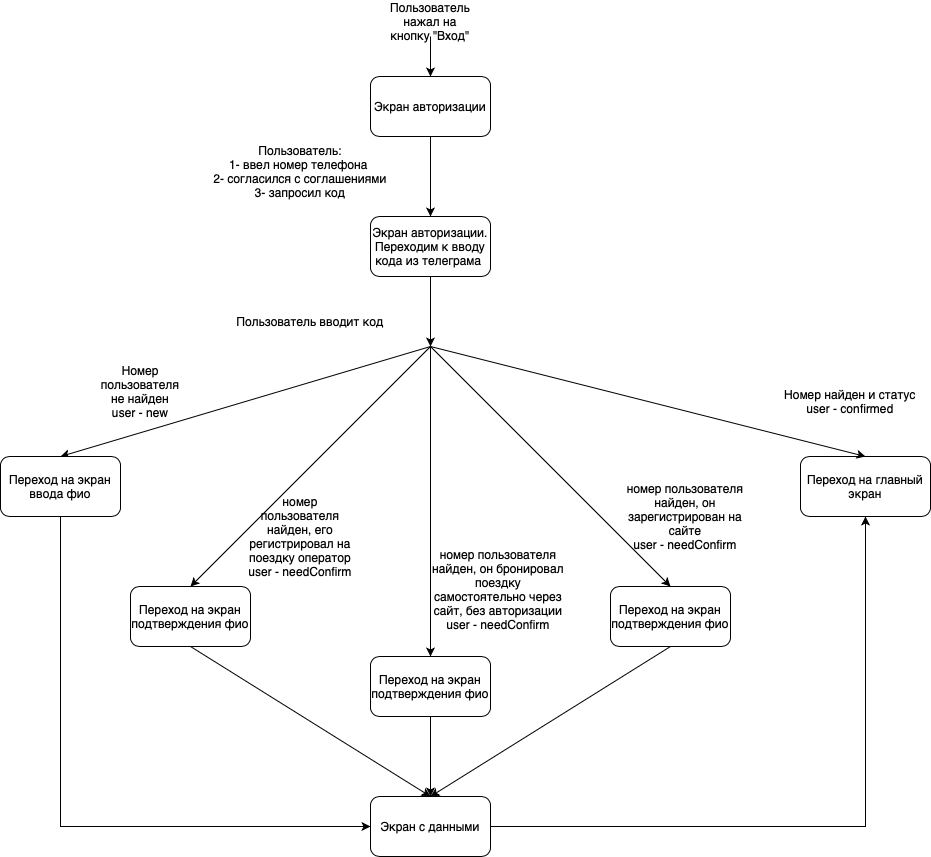

The diagram above was exported from draw.io. Its source (the exported page's mxGraphModel, read from the mxfile embedded in the PNG):
<mxGraphModel dx="2132" dy="752" grid="1" gridSize="10" guides="1" tooltips="1" connect="1" arrows="1" fold="1" page="1" pageScale="1" pageWidth="827" pageHeight="1169" math="0" shadow="0">
  <root>
    <mxCell id="0" />
    <mxCell id="1" parent="0" />
    <mxCell id="cI42GsAmoVLF-ap-JhD2-1" value="Экран авторизации" style="rounded=1;whiteSpace=wrap;html=1;" parent="1" vertex="1">
      <mxGeometry x="340" y="100" width="120" height="60" as="geometry" />
    </mxCell>
    <mxCell id="cI42GsAmoVLF-ap-JhD2-2" value="Пользователь нажал на кнопку &quot;Вход&quot;" style="text;html=1;align=center;verticalAlign=middle;whiteSpace=wrap;rounded=0;" parent="1" vertex="1">
      <mxGeometry x="370" y="30" width="60" height="30" as="geometry" />
    </mxCell>
    <mxCell id="cI42GsAmoVLF-ap-JhD2-3" value="" style="endArrow=classic;html=1;rounded=0;exitX=0.5;exitY=1;exitDx=0;exitDy=0;entryX=0.5;entryY=0;entryDx=0;entryDy=0;" parent="1" source="cI42GsAmoVLF-ap-JhD2-2" target="cI42GsAmoVLF-ap-JhD2-1" edge="1">
      <mxGeometry width="50" height="50" relative="1" as="geometry">
        <mxPoint x="390" y="200" as="sourcePoint" />
        <mxPoint x="440" y="150" as="targetPoint" />
      </mxGeometry>
    </mxCell>
    <mxCell id="cI42GsAmoVLF-ap-JhD2-6" value="" style="endArrow=classic;html=1;rounded=0;exitX=0.5;exitY=1;exitDx=0;exitDy=0;entryX=0.5;entryY=0;entryDx=0;entryDy=0;" parent="1" source="cI42GsAmoVLF-ap-JhD2-1" target="32keyRGc9UvFPjkE2rpN-6" edge="1">
      <mxGeometry width="50" height="50" relative="1" as="geometry">
        <mxPoint x="390" y="200" as="sourcePoint" />
        <mxPoint x="450" y="220" as="targetPoint" />
      </mxGeometry>
    </mxCell>
    <mxCell id="cI42GsAmoVLF-ap-JhD2-8" value="Пользователь:&lt;div&gt;1- ввел номер телефона&amp;nbsp;&lt;/div&gt;&lt;div&gt;2- согласился с соглашениями&lt;/div&gt;&lt;div&gt;3- запросил код&lt;/div&gt;" style="text;html=1;align=center;verticalAlign=middle;whiteSpace=wrap;rounded=0;" parent="1" vertex="1">
      <mxGeometry x="170" y="180" width="200" height="30" as="geometry" />
    </mxCell>
    <mxCell id="BhN2zTklJ32RVqWlpp7k-1" value="Переход на главный экран" style="rounded=1;whiteSpace=wrap;html=1;" parent="1" vertex="1">
      <mxGeometry x="770" y="480" width="130" height="60" as="geometry" />
    </mxCell>
    <mxCell id="BhN2zTklJ32RVqWlpp7k-3" value="" style="endArrow=classic;html=1;rounded=0;entryX=0.5;entryY=0;entryDx=0;entryDy=0;" parent="1" target="BhN2zTklJ32RVqWlpp7k-1" edge="1">
      <mxGeometry width="50" height="50" relative="1" as="geometry">
        <mxPoint x="400" y="370" as="sourcePoint" />
        <mxPoint x="560" y="725" as="targetPoint" />
      </mxGeometry>
    </mxCell>
    <mxCell id="BhN2zTklJ32RVqWlpp7k-4" value="Номер найден и статус&lt;div&gt;user - confirmed&lt;br&gt;&lt;/div&gt;" style="text;html=1;align=center;verticalAlign=middle;whiteSpace=wrap;rounded=0;" parent="1" vertex="1">
      <mxGeometry x="750" y="410" width="140" height="30" as="geometry" />
    </mxCell>
    <mxCell id="BhN2zTklJ32RVqWlpp7k-5" value="" style="endArrow=classic;html=1;rounded=0;entryX=0.5;entryY=0;entryDx=0;entryDy=0;" parent="1" target="32keyRGc9UvFPjkE2rpN-2" edge="1">
      <mxGeometry width="50" height="50" relative="1" as="geometry">
        <mxPoint x="400" y="370" as="sourcePoint" />
        <mxPoint x="180" y="615" as="targetPoint" />
      </mxGeometry>
    </mxCell>
    <mxCell id="BhN2zTklJ32RVqWlpp7k-6" value="Номер пользователя не найден&lt;div&gt;user - new&lt;/div&gt;" style="text;html=1;align=center;verticalAlign=middle;whiteSpace=wrap;rounded=0;" parent="1" vertex="1">
      <mxGeometry x="80" y="400" width="60" height="30" as="geometry" />
    </mxCell>
    <mxCell id="32keyRGc9UvFPjkE2rpN-2" value="Переход на экран ввода фио" style="rounded=1;whiteSpace=wrap;html=1;" vertex="1" parent="1">
      <mxGeometry x="-30" y="480" width="120" height="60" as="geometry" />
    </mxCell>
    <mxCell id="32keyRGc9UvFPjkE2rpN-3" value="Переход на экран подтверждения фио" style="rounded=1;whiteSpace=wrap;html=1;" vertex="1" parent="1">
      <mxGeometry x="100" y="610" width="120" height="60" as="geometry" />
    </mxCell>
    <mxCell id="32keyRGc9UvFPjkE2rpN-4" value="" style="endArrow=classic;html=1;rounded=0;entryX=0.5;entryY=0;entryDx=0;entryDy=0;" edge="1" parent="1" target="32keyRGc9UvFPjkE2rpN-3">
      <mxGeometry width="50" height="50" relative="1" as="geometry">
        <mxPoint x="400" y="370" as="sourcePoint" />
        <mxPoint x="280" y="545" as="targetPoint" />
      </mxGeometry>
    </mxCell>
    <mxCell id="32keyRGc9UvFPjkE2rpN-5" value="номер пользователя найден, его регистрировал на поездку оператор&lt;div&gt;user - needConfirm&lt;/div&gt;" style="text;html=1;align=center;verticalAlign=middle;whiteSpace=wrap;rounded=0;" vertex="1" parent="1">
      <mxGeometry x="215" y="510" width="110" height="100" as="geometry" />
    </mxCell>
    <mxCell id="32keyRGc9UvFPjkE2rpN-6" value="Экран авторизации.&lt;div&gt;Переходим к вводу кода из телеграма&amp;nbsp;&lt;/div&gt;" style="rounded=1;whiteSpace=wrap;html=1;" vertex="1" parent="1">
      <mxGeometry x="340" y="240" width="120" height="60" as="geometry" />
    </mxCell>
    <mxCell id="32keyRGc9UvFPjkE2rpN-7" value="Пользователь вводит код" style="text;html=1;align=center;verticalAlign=middle;whiteSpace=wrap;rounded=0;" vertex="1" parent="1">
      <mxGeometry x="180" y="330" width="200" height="30" as="geometry" />
    </mxCell>
    <mxCell id="32keyRGc9UvFPjkE2rpN-8" value="" style="endArrow=classic;html=1;rounded=0;exitX=0.5;exitY=1;exitDx=0;exitDy=0;" edge="1" parent="1" source="32keyRGc9UvFPjkE2rpN-6">
      <mxGeometry width="50" height="50" relative="1" as="geometry">
        <mxPoint x="580" y="420" as="sourcePoint" />
        <mxPoint x="400" y="370" as="targetPoint" />
      </mxGeometry>
    </mxCell>
    <mxCell id="32keyRGc9UvFPjkE2rpN-9" value="Переход на экран подтверждения фио" style="rounded=1;whiteSpace=wrap;html=1;" vertex="1" parent="1">
      <mxGeometry x="340" y="680" width="120" height="60" as="geometry" />
    </mxCell>
    <mxCell id="32keyRGc9UvFPjkE2rpN-10" value="номер пользователя найден, он бронировал поездку самостоятельно через сайт, без авторизации&lt;div&gt;user - needConfirm&lt;br&gt;&lt;/div&gt;" style="text;html=1;align=center;verticalAlign=middle;whiteSpace=wrap;rounded=0;" vertex="1" parent="1">
      <mxGeometry x="400" y="570" width="136" height="85" as="geometry" />
    </mxCell>
    <mxCell id="32keyRGc9UvFPjkE2rpN-11" value="" style="endArrow=classic;html=1;rounded=0;entryX=0.5;entryY=0;entryDx=0;entryDy=0;" edge="1" parent="1" target="32keyRGc9UvFPjkE2rpN-9">
      <mxGeometry width="50" height="50" relative="1" as="geometry">
        <mxPoint x="400" y="370" as="sourcePoint" />
        <mxPoint x="390" y="540" as="targetPoint" />
      </mxGeometry>
    </mxCell>
    <mxCell id="32keyRGc9UvFPjkE2rpN-12" value="Переход на экран подтверждения фио" style="rounded=1;whiteSpace=wrap;html=1;" vertex="1" parent="1">
      <mxGeometry x="580" y="610" width="120" height="60" as="geometry" />
    </mxCell>
    <mxCell id="32keyRGc9UvFPjkE2rpN-13" value="" style="endArrow=classic;html=1;rounded=0;entryX=0.5;entryY=0;entryDx=0;entryDy=0;" edge="1" parent="1" target="32keyRGc9UvFPjkE2rpN-12">
      <mxGeometry width="50" height="50" relative="1" as="geometry">
        <mxPoint x="400" y="370" as="sourcePoint" />
        <mxPoint x="540" y="540" as="targetPoint" />
      </mxGeometry>
    </mxCell>
    <mxCell id="32keyRGc9UvFPjkE2rpN-14" value="номер пользователя найден, он зарегистрирован на сайте&lt;div&gt;user - needConfirm&lt;br&gt;&lt;/div&gt;" style="text;html=1;align=center;verticalAlign=middle;whiteSpace=wrap;rounded=0;" vertex="1" parent="1">
      <mxGeometry x="590" y="525" width="130" height="30" as="geometry" />
    </mxCell>
    <mxCell id="32keyRGc9UvFPjkE2rpN-23" style="edgeStyle=orthogonalEdgeStyle;rounded=0;orthogonalLoop=1;jettySize=auto;html=1;entryX=0.5;entryY=1;entryDx=0;entryDy=0;" edge="1" parent="1" source="32keyRGc9UvFPjkE2rpN-18" target="BhN2zTklJ32RVqWlpp7k-1">
      <mxGeometry relative="1" as="geometry" />
    </mxCell>
    <mxCell id="32keyRGc9UvFPjkE2rpN-18" value="Экран с данными" style="rounded=1;whiteSpace=wrap;html=1;" vertex="1" parent="1">
      <mxGeometry x="340" y="820" width="120" height="60" as="geometry" />
    </mxCell>
    <mxCell id="32keyRGc9UvFPjkE2rpN-19" value="" style="endArrow=classic;html=1;rounded=0;exitX=0.5;exitY=1;exitDx=0;exitDy=0;entryX=0.5;entryY=0;entryDx=0;entryDy=0;" edge="1" parent="1" source="32keyRGc9UvFPjkE2rpN-12" target="32keyRGc9UvFPjkE2rpN-18">
      <mxGeometry width="50" height="50" relative="1" as="geometry">
        <mxPoint x="530" y="660" as="sourcePoint" />
        <mxPoint x="580" y="610" as="targetPoint" />
      </mxGeometry>
    </mxCell>
    <mxCell id="32keyRGc9UvFPjkE2rpN-20" value="" style="endArrow=classic;html=1;rounded=0;exitX=0.5;exitY=1;exitDx=0;exitDy=0;entryX=0.5;entryY=0;entryDx=0;entryDy=0;" edge="1" parent="1" source="32keyRGc9UvFPjkE2rpN-9" target="32keyRGc9UvFPjkE2rpN-18">
      <mxGeometry width="50" height="50" relative="1" as="geometry">
        <mxPoint x="530" y="660" as="sourcePoint" />
        <mxPoint x="580" y="610" as="targetPoint" />
      </mxGeometry>
    </mxCell>
    <mxCell id="32keyRGc9UvFPjkE2rpN-21" value="" style="endArrow=classic;html=1;rounded=0;exitX=0.5;exitY=1;exitDx=0;exitDy=0;entryX=0.5;entryY=0;entryDx=0;entryDy=0;" edge="1" parent="1" source="32keyRGc9UvFPjkE2rpN-3" target="32keyRGc9UvFPjkE2rpN-18">
      <mxGeometry width="50" height="50" relative="1" as="geometry">
        <mxPoint x="530" y="670" as="sourcePoint" />
        <mxPoint x="580" y="620" as="targetPoint" />
      </mxGeometry>
    </mxCell>
    <mxCell id="32keyRGc9UvFPjkE2rpN-22" value="" style="endArrow=classic;html=1;rounded=0;exitX=0.5;exitY=1;exitDx=0;exitDy=0;" edge="1" parent="1" source="32keyRGc9UvFPjkE2rpN-2" target="32keyRGc9UvFPjkE2rpN-18">
      <mxGeometry width="50" height="50" relative="1" as="geometry">
        <mxPoint x="530" y="670" as="sourcePoint" />
        <mxPoint x="580" y="620" as="targetPoint" />
        <Array as="points">
          <mxPoint x="30" y="850" />
        </Array>
      </mxGeometry>
    </mxCell>
  </root>
</mxGraphModel>